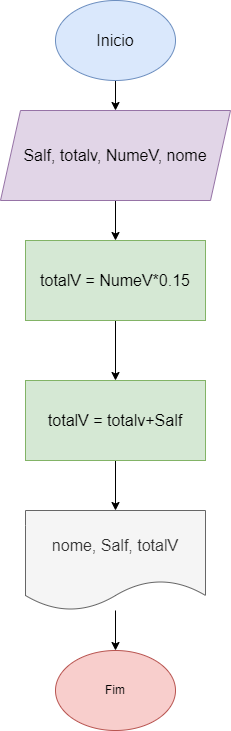

The diagram above was exported from draw.io. Its source (the exported page's mxGraphModel, read from the mxfile embedded in the PNG):
<mxGraphModel dx="1134" dy="590" grid="1" gridSize="10" guides="1" tooltips="1" connect="1" arrows="1" fold="1" page="1" pageScale="1" pageWidth="827" pageHeight="1169" math="0" shadow="0">
  <root>
    <mxCell id="0" />
    <mxCell id="1" parent="0" />
    <mxCell id="INQ6yASCwXc9fbtqfS4G-11" style="edgeStyle=orthogonalEdgeStyle;rounded=0;orthogonalLoop=1;jettySize=auto;html=1;" edge="1" parent="1" source="INQ6yASCwXc9fbtqfS4G-1" target="INQ6yASCwXc9fbtqfS4G-3">
      <mxGeometry relative="1" as="geometry" />
    </mxCell>
    <mxCell id="INQ6yASCwXc9fbtqfS4G-1" value="Inicio" style="ellipse;whiteSpace=wrap;html=1;fillColor=#dae8fc;strokeColor=#6c8ebf;fontSize=16;" vertex="1" parent="1">
      <mxGeometry x="340" y="110" width="120" height="80" as="geometry" />
    </mxCell>
    <mxCell id="INQ6yASCwXc9fbtqfS4G-2" value="Fim" style="ellipse;whiteSpace=wrap;html=1;fillColor=#f8cecc;strokeColor=#b85450;" vertex="1" parent="1">
      <mxGeometry x="340" y="760" width="120" height="80" as="geometry" />
    </mxCell>
    <mxCell id="INQ6yASCwXc9fbtqfS4G-8" style="edgeStyle=orthogonalEdgeStyle;rounded=0;orthogonalLoop=1;jettySize=auto;html=1;entryX=0.5;entryY=0;entryDx=0;entryDy=0;" edge="1" parent="1" source="INQ6yASCwXc9fbtqfS4G-3" target="INQ6yASCwXc9fbtqfS4G-4">
      <mxGeometry relative="1" as="geometry" />
    </mxCell>
    <mxCell id="INQ6yASCwXc9fbtqfS4G-3" value="Salf, totalv, NumeV, nome" style="shape=parallelogram;perimeter=parallelogramPerimeter;whiteSpace=wrap;html=1;fixedSize=1;fillColor=#e1d5e7;strokeColor=#9673a6;fontSize=16;" vertex="1" parent="1">
      <mxGeometry x="285" y="220" width="230" height="90" as="geometry" />
    </mxCell>
    <mxCell id="INQ6yASCwXc9fbtqfS4G-23" style="edgeStyle=orthogonalEdgeStyle;rounded=0;orthogonalLoop=1;jettySize=auto;html=1;" edge="1" parent="1" source="INQ6yASCwXc9fbtqfS4G-4" target="INQ6yASCwXc9fbtqfS4G-22">
      <mxGeometry relative="1" as="geometry" />
    </mxCell>
    <mxCell id="INQ6yASCwXc9fbtqfS4G-4" value="totalV = NumeV*0.15" style="rounded=0;whiteSpace=wrap;html=1;fillColor=#d5e8d4;strokeColor=#82b366;fontSize=16;" vertex="1" parent="1">
      <mxGeometry x="310" y="350" width="180" height="80" as="geometry" />
    </mxCell>
    <mxCell id="INQ6yASCwXc9fbtqfS4G-25" style="edgeStyle=orthogonalEdgeStyle;rounded=0;orthogonalLoop=1;jettySize=auto;html=1;" edge="1" parent="1" source="INQ6yASCwXc9fbtqfS4G-6" target="INQ6yASCwXc9fbtqfS4G-2">
      <mxGeometry relative="1" as="geometry" />
    </mxCell>
    <mxCell id="INQ6yASCwXc9fbtqfS4G-6" value="nome, Salf, totalV" style="shape=document;whiteSpace=wrap;html=1;boundedLbl=1;fillColor=#f5f5f5;fontColor=#333333;strokeColor=#666666;fontSize=16;" vertex="1" parent="1">
      <mxGeometry x="310" y="620" width="180" height="100" as="geometry" />
    </mxCell>
    <mxCell id="INQ6yASCwXc9fbtqfS4G-24" style="edgeStyle=orthogonalEdgeStyle;rounded=0;orthogonalLoop=1;jettySize=auto;html=1;entryX=0.5;entryY=0;entryDx=0;entryDy=0;" edge="1" parent="1" source="INQ6yASCwXc9fbtqfS4G-22" target="INQ6yASCwXc9fbtqfS4G-6">
      <mxGeometry relative="1" as="geometry" />
    </mxCell>
    <mxCell id="INQ6yASCwXc9fbtqfS4G-22" value="totalV = totalv+Salf" style="rounded=0;whiteSpace=wrap;html=1;fillColor=#d5e8d4;strokeColor=#82b366;fontSize=16;" vertex="1" parent="1">
      <mxGeometry x="310" y="490" width="180" height="80" as="geometry" />
    </mxCell>
  </root>
</mxGraphModel>